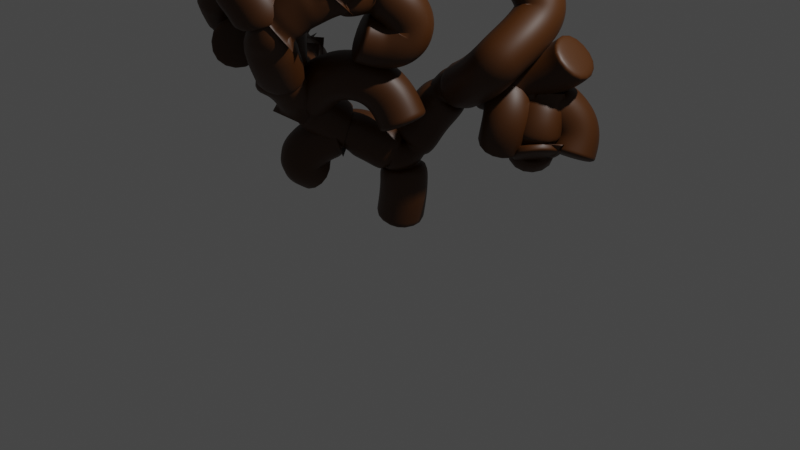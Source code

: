 # Source: Kalamkari_Tree.blend  (saved by Blender 2.82.7; exported with 4.5.12 LTS)
import bpy
from mathutils import Matrix  # noqa: F401  (used for matrix-valued properties, if any)

bpy.ops.wm.read_factory_settings(use_empty=True)
scene = bpy.context.scene
scene.name = 'Scene'

# ---- collections
col_collection = bpy.data.collections.new('Collection'); scene.collection.children.link(col_collection)

# ---- materials (node trees are filled in below, after node groups)
mat_material_001 = bpy.data.materials.new('Material.001')
mat_material_001.use_transparent_shadow = False

# ---- material node trees
mat_material_001.use_nodes = True; mat_material_001.node_tree.nodes.clear()
_N = mat_material_001.node_tree.nodes; _L = mat_material_001.node_tree.links
n0 = _N.new('ShaderNodeOutputMaterial'); n0.name = 'Material Output'; n0.location = (300, 300)
n1 = _N.new('ShaderNodeBsdfPrincipled'); n1.name = 'Principled BSDF'; n1.location = (10, 300)
n1.distribution = 'GGX'
n1.subsurface_method = 'BURLEY'
n1.inputs[0].default_value = (0.0578, 0.01709, 0.0005334, 1.0)
n1.inputs[3].default_value = 1.45
n1.inputs[27].default_value = (0.0, 0.0, 0.0, 1.0)
n1.inputs[28].default_value = 1.0
_L.new(n1.outputs[0], n0.inputs[0])
n0.is_active_output = True

# ---- world
world_world = bpy.data.worlds.new('World'); scene.world = world_world
world_world.use_nodes = True; world_world.node_tree.nodes.clear()
_N = world_world.node_tree.nodes; _L = world_world.node_tree.links
n0 = _N.new('ShaderNodeOutputWorld'); n0.name = 'World Output'; n0.location = (300, 300)
n1 = _N.new('ShaderNodeBackground'); n1.name = 'Background'; n1.location = (10, 300)
n1.inputs[0].default_value = (0.05088, 0.05088, 0.05088, 1.0)
_L.new(n1.outputs[0], n0.inputs[0])
n0.is_active_output = True
world_world.color = (0.05088, 0.05088, 0.05088)
world_world.use_sun_shadow = False
world_world.sun_shadow_jitter_overblur = 0.0

# ---- cameras
cam_camera = bpy.data.cameras.new('Camera')
cam_camera.clip_end = 100.0
cam_camera.ortho_scale = 7.314

# ---- lights
light_light = bpy.data.lights.new('Light', 'POINT')
light_light.transmission_factor = 0.0
light_light.energy = 1000.0
light_light.shadow_soft_size = 0.1
light_light.shadow_maximum_resolution = 0.006
light_light.use_absolute_resolution = True

# ---- meshes
me_cube_001 = bpy.data.meshes.new('Cube.001')
me_cube_001.from_pydata([(0.0, 0.0, 0.0), (0.0927, -0.005479, 0.4152), (0.07227, -0.01827, 0.7225), (0.1219, 0.2497, 1.105), (0.3753, 0.3646, 1.402), (0.8103, 0.6197, 1.473), (-0.1406, -0.1959, 0.8837), (-0.3349, -0.3512, 0.9921), (-0.4773, -0.578, 1.166), (-0.5156, -0.7181, 1.298), (-0.439, -1.043, 1.631), (-0.2804, -1.252, 1.861), (-0.1546, -1.412, 2.205), (-0.1984, -1.528, 2.495), (-0.4336, -1.59, 2.681), (-0.5867, -1.528, 2.933), (-0.6086, -1.528, 3.174), (-0.4828, -1.528, 3.409), (-0.2367, -1.397, 3.419), (-0.1546, -1.29, 3.344), (-0.2093, -1.311, 3.201), (-0.275, -1.384, 3.543), (-0.25, -1.42, 3.672), (-0.3734, -1.53, 3.764), (-0.4117, -1.543, 3.594), (-0.532, -1.669, 3.674), (-0.6523, -1.776, 3.628), (-0.5758, -1.618, 3.476), (-0.6797, -1.689, 3.496), (-0.7289, -1.778, 3.464), (-0.01245, -1.189, 2.441), (0.1626, -1.024, 2.523), (0.2413, -0.8782, 2.685), (0.3813, -0.5803, 2.81), (0.2391, -0.2741, 2.949), (0.1516, -0.119, 2.889), (0.1024, -0.0535, 2.769), (0.5454, -0.7999, 2.912), (0.5946, -0.9114, 2.83), (0.2938, -0.5439, 2.517), (0.4251, -0.4349, 2.572), (0.4688, -0.3531, 2.681), (0.4355, -0.4174, 2.388), (0.4634, -0.3177, 2.238), (0.4634, -0.315, 2.107), (0.4032, -0.4037, 2.02), (0.2993, -0.4932, 2.009), (0.1735, -0.6728, 2.091), (-0.6906, -0.6821, 1.423), (-0.8602, -0.578, 1.484), (-0.9805, -0.485, 1.511), (-1.127, -0.6783, 1.681), (-1.199, -0.8339, 1.795), (-1.27, -0.998, 2.014), (-1.254, -1.095, 2.211), (-1.194, -1.151, 2.321), (-0.9039, -1.012, 2.437), (-0.7016, -0.8499, 2.455), (-0.6523, -0.7363, 2.377), (-1.123, -1.24, 2.534), (-1.192, -1.295, 2.664), (-1.233, -1.321, 2.806), (-1.111, -1.226, 2.927), (-1.008, -1.092, 2.913), (-1.369, -0.8862, 2.145), (-1.56, -0.6926, 2.178), (-1.156, -0.3387, 1.473), (-1.303, -0.1484, 1.423), (-1.458, -0.242, 1.569), (-1.463, -0.2325, 1.727), (-1.445, -0.07533, 1.883), (-1.375, -0.009931, 1.34), (-1.403, 0.04112, 1.164), (-1.364, -0.04308, 1.019), (-0.5591, -0.578, 0.8653), (-0.6767, -0.6874, 0.7095), (-0.6894, -0.6391, 0.5817), (-0.6764, -0.4964, 0.502), (0.7746, 0.238, 1.599), (1.032, 0.1835, 1.823), (1.139, 0.6262, 2.166), (1.125, 0.7122, 2.311), (0.9824, 0.6548, 2.539), (0.8621, 0.5516, 2.682), (0.9095, 0.6492, 2.94), (1.13, 0.771, 3.059), (1.283, 0.9655, 3.07), (1.404, 1.132, 3.006), (1.447, 1.198, 2.736), (0.9432, 0.7501, 1.58), (1.275, 0.8428, 1.709), (1.434, 0.8615, 1.867), (1.084, 0.8476, 1.402), (1.281, 1.017, 1.222), (1.363, 1.046, 1.025), (1.379, 0.9327, 0.8227), (0.7112, 0.4542, 2.862), (0.6601, 0.3025, 3.035), (0.6761, 0.176, 3.16), (0.7582, 0.05509, 3.323), (0.8785, -0.02624, 3.458), (1.032, 0.02431, 3.627), (0.8839, -0.09437, 3.629), (0.5941, 0.2659, 3.363), (0.6324, 0.1678, 3.505), (0.7417, 0.1235, 3.599), (0.7691, 0.1298, 3.732), (0.4956, 0.3134, 3.494), (0.3972, 0.3387, 3.584), (0.2331, 0.2374, 3.638), (0.4409, 0.3134, 3.734), (0.5175, 0.2786, 3.812), (0.616, 0.2153, 3.897), (0.7472, 0.6749, 2.682), (0.616, 0.8807, 2.678), (0.5394, 1.026, 2.584), (0.523, 1.098, 2.441), (-0.3133, -0.7296, 1.535), (-0.1273, -0.6658, 1.663), (0.1024, -0.5022, 1.662), (0.2938, -0.3591, 1.495), (0.436, -0.3377, 1.218), (0.3759, -0.4929, 3.037), (0.2501, -0.5434, 3.239), (0.08599, -0.7211, 3.272), (-0.1109, -0.8313, 3.195), (-0.1656, -0.8189, 3.108), (0.9525, 0.5147, 1.315), (0.9634, 0.45, 1.134), (0.8923, 0.4926, 0.943), (1.177, 0.6725, 1.14), (1.144, 0.6835, 1.003), (1.226, 0.622, 0.8609), (0.9689, 0.8169, 0.7844), (-0.707, -1.751, 2.82), (-0.9149, -1.871, 3.002), (-0.9849, -1.876, 3.112), (-1.018, -1.825, 3.267), (-0.996, -1.649, 3.44), (-0.8654, -1.518, 3.538), (-0.4609, -1.035, 1.865), (-0.5758, -0.9365, 1.959), (-0.7234, -0.8134, 1.921), (-1.092, -1.035, 1.833), (-0.9734, -1.141, 1.87), (-0.8122, -1.281, 1.927), (1.072, 0.2568, 1.911), (1.119, 0.4136, 2.025)], [(0, 1), (1, 2), (2, 3), (3, 4), (4, 5), (2, 6), (6, 7), (7, 8), (8, 9), (9, 10), (10, 11), (11, 12), (12, 13), (13, 14), (14, 15), (15, 16), (16, 17), (17, 18), (18, 19), (19, 20), (17, 21), (21, 22), (22, 23), (17, 24), (24, 25), (25, 26), (17, 27), (27, 28), (28, 29), (12, 30), (30, 31), (31, 32), (32, 33), (33, 34), (34, 35), (35, 36), (33, 37), (37, 38), (31, 39), (39, 40), (40, 41), (39, 42), (42, 43), (43, 44), (44, 45), (45, 46), (46, 47), (9, 48), (48, 49), (49, 50), (50, 51), (51, 52), (52, 53), (53, 54), (54, 55), (55, 56), (56, 57), (57, 58), (55, 59), (59, 60), (60, 61), (61, 62), (62, 63), (53, 64), (64, 65), (50, 66), (66, 67), (67, 68), (68, 69), (69, 70), (67, 71), (71, 72), (72, 73), (7, 74), (74, 75), (75, 76), (76, 77), (4, 78), (78, 79), (147, 80), (80, 81), (81, 82), (82, 83), (83, 84), (84, 85), (85, 86), (86, 87), (87, 88), (5, 89), (89, 90), (90, 91), (5, 92), (92, 93), (93, 94), (94, 95), (83, 96), (96, 97), (97, 98), (98, 99), (99, 100), (100, 101), (100, 102), (98, 103), (103, 104), (104, 105), (105, 106), (103, 107), (107, 108), (108, 109), (108, 110), (110, 111), (111, 112), (83, 113), (113, 114), (114, 115), (115, 116), (9, 117), (117, 118), (118, 119), (119, 120), (120, 121), (33, 122), (122, 123), (123, 124), (124, 125), (125, 126), (5, 127), (127, 128), (128, 129), (92, 130), (130, 131), (131, 132), (131, 133), (14, 134), (134, 135), (135, 136), (136, 137), (137, 138), (138, 139), (10, 140), (140, 141), (141, 142), (52, 143), (143, 144), (144, 145), (79, 146), (146, 147)], [])
_uv = me_cube_001.uv_layers.new(name='UVMap')
_uv.uv.foreach_set('vector', [])
me_cube_001.materials.append(mat_material_001)
me_cube_001.use_remesh_fix_poles = True
me_cube_001.use_remesh_preserve_attributes = False
me_cube_001.use_mirror_vertex_groups = False
me_cube_001.update()

# ---- objects
ob_light = bpy.data.objects.new('Light', light_light)
ob_camera = bpy.data.objects.new('Camera', cam_camera)
ob_reference = bpy.data.objects.new('Reference', None)
ob_cube = bpy.data.objects.new('Cube', me_cube_001)

# ---- transforms, parenting, visibility, modifiers, constraints
ob_light.location = (4.076, 1.005, 5.904)
ob_light.rotation_euler = (0.6503, 0.05522, 1.866)
ob_light.lock_rotations_4d = False
ob_light.empty_display_type = 'ARROWS'
ob_light.color = (0.0, 0.0, 0.0, 0.0)
ob_light.lineart.crease_threshold = 0.0
ob_camera.location = (7.359, -6.926, 4.958)
ob_camera.rotation_euler = (1.109, 0.0, 0.8149)
ob_camera.lock_rotations_4d = False
ob_camera.empty_display_type = 'ARROWS'
ob_camera.color = (0.0, 0.0, 0.0, 0.0)
ob_camera.display_type = 'WIRE'
ob_camera.lineart.crease_threshold = 0.0
ob_reference.location = (0.08568, 0.0, 1.503)
ob_reference.rotation_euler = (1.571, -0.0, -0.0)
ob_reference.empty_display_type = 'IMAGE'
ob_reference.empty_display_size = 5.0
ob_reference.use_empty_image_alpha = True
ob_reference.color = (1.0, 1.0, 1.0, 0.2014)
ob_reference.lineart.crease_threshold = 0.0
ob_cube.location = (0.0, 0.0, 0.0)
ob_cube.lineart.crease_threshold = 0.0
_m = ob_cube.modifiers.new('Subdivision', 'SUBSURF')
_m.uv_smooth = 'PRESERVE_CORNERS'
_m.quality = 4
_m.show_only_control_edges = False
_m = ob_cube.modifiers.new('Skin', 'SKIN')
_m.branch_smoothing = 0.3741
_m.use_smooth_shade = True
_m = ob_cube.modifiers.new('Subdivision.001', 'SUBSURF')
_m.uv_smooth = 'PRESERVE_CORNERS'
_m.quality = 4
_m.show_only_control_edges = False

# ---- collection membership
col_collection.objects.link(ob_light)
col_collection.objects.link(ob_camera)
col_collection.objects.link(ob_reference)
col_collection.objects.link(ob_cube)

# ---- scene / render settings (as saved in the file)
scene.camera = ob_camera
scene.frame_start = 1; scene.frame_end = 250; scene.frame_set(1)
scene.render.engine = 'BLENDER_EEVEE_NEXT'
scene.cycles.use_denoising = False
scene.cycles.samples = 128
scene.cycles.sampling_pattern = 'TABULATED_SOBOL'
scene.cycles.use_adaptive_sampling = False
scene.cycles.use_light_tree = False
scene.view_settings.view_transform = 'Filmic'
bpy.context.view_layer.update()
